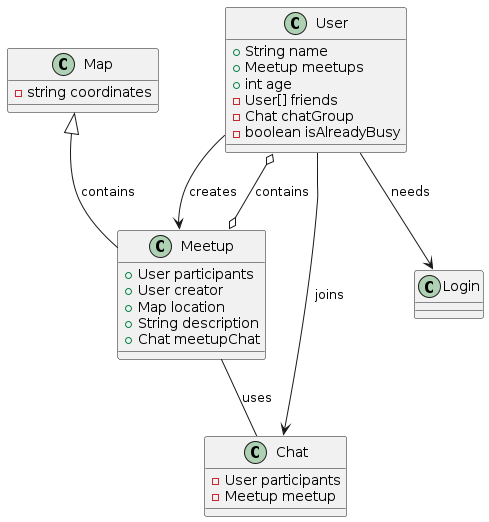

The diagram above was rendered by PlantUML. Its source (embedded in the PNG):
@startuml
class User {
    +String name
    +Meetup meetups
    +int age
    - User[] friends
    - Chat chatGroup
    - boolean isAlreadyBusy
}
class Meetup {
    + User participants
    + User creator
    + Map location
    + String description
    + Chat meetupChat
}
class Login {
}
class Map {
    -string coordinates
}
class Chat {
    - User participants
    - Meetup meetup
}

Meetup o--o User : contains
Map <|-- Meetup : contains
User --> Meetup : creates
User --> Login : needs
Meetup -- Chat : uses
User --> Chat : joins
@enduml